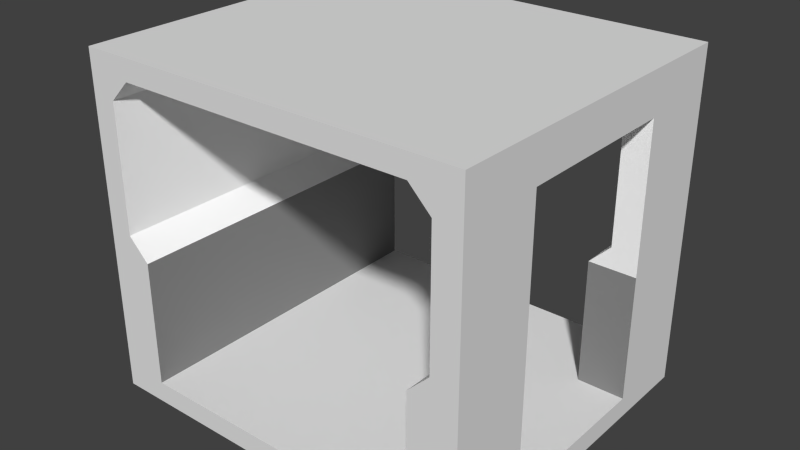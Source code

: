 # Source: door.blend  (saved by Blender 2.75.0; exported with 4.5.12 LTS)
import bpy
from mathutils import Matrix  # noqa: F401  (used for matrix-valued properties, if any)

bpy.ops.wm.read_factory_settings(use_empty=True)
scene = bpy.context.scene
scene.name = 'Scene'

# ---- collections
col_collection_1 = bpy.data.collections.new('Collection 1'); scene.collection.children.link(col_collection_1)

# ---- materials (node trees are filled in below, after node groups)
mat_up = bpy.data.materials.new('up')
mat_up.alpha_threshold = 0.0
mat_up.use_transparent_shadow = False
mat_up.diffuse_color = (1.0, 1.0, 1.0, 1.0)
mat_up.roughness = 0.5
mat_up.specular_intensity = 0.5064
mat_up.line_color = (0.0, 0.0, 0.0, 1.0)
mat_down = bpy.data.materials.new('down')
mat_down.alpha_threshold = 0.0
mat_down.use_transparent_shadow = False
mat_down.diffuse_color = (0.2529, 0.2529, 0.2529, 1.0)
mat_down.specular_color = (0.1149, 0.1149, 0.1149)
mat_down.roughness = 0.5
mat_down.specular_intensity = 0.1847
mat_border = bpy.data.materials.new('border')
mat_border.alpha_threshold = 0.0
mat_border.use_transparent_shadow = False
mat_border.diffuse_color = (1.0, 1.0, 1.0, 1.0)
mat_border.specular_color = (0.9243, 0.9068, 1.0)
mat_border.roughness = 0.5
mat_floor = bpy.data.materials.new('floor')
mat_floor.alpha_threshold = 0.0
mat_floor.use_transparent_shadow = False
mat_floor.roughness = 0.5
mat_default = bpy.data.materials.new('default')
mat_default.alpha_threshold = 0.0
mat_default.use_transparent_shadow = False
mat_default.roughness = 0.5

# ---- material node trees

# ---- world
world_world = bpy.data.worlds.new('World'); scene.world = world_world
world_world.color = (0.05088, 0.05088, 0.05088)
world_world.use_sun_shadow = False
world_world.sun_shadow_jitter_overblur = 0.0
world_world.cycles.sampling_method = 'MANUAL'
world_world.cycles.sample_map_resolution = 256

# ---- meshes
me_cube = bpy.data.meshes.new('Cube')
me_cube.from_pydata([(1.0, 1.0, 0.0), (1.0, -1.0, 0.0), (-1.0, -1.0, 0.0), (-1.0, 1.0, 0.0), (1.0, 1.0, 0.75), (1.0, -1.0, 0.75), (-1.0, -1.0, 0.75), (-1.0, 1.0, 0.75), (1.156, -1.0, -0.875), (1.156, 1.0, -0.875), (0.875, -1.0, 0.875), (0.875, -1.0, -0.875), (0.875, -1.0, -0.125), (-0.875, -1.0, -0.875), (0.875, 1.0, -0.125), (0.875, 1.0, -0.875), (0.875, 1.0, 0.875), (-0.875, 1.0, 0.875), (-0.875, 1.0, -0.125), (-0.875, -1.0, -0.125), (1.156, -1.0, 1.0), (1.156, 1.0, 1.0), (1.156, -1.0, -1.0), (-0.875, 1.0, -0.875), (1.156, 1.0, -1.0), (-0.875, -1.0, 0.875), (-1.145, 1.0, -1.0), (-1.145, -1.0, 1.0), (-1.145, 1.0, 1.0), (-1.145, -1.0, -0.875), (-1.145, 1.0, -0.875), (-1.145, -1.0, -1.0), (1.0, 0.5, 0.0), (1.0, -0.5, 0.0), (1.0, -0.5, 0.75), (0.875, -0.5, -0.125), (1.0, 0.5, 0.75), (0.875, 0.5, -0.125), (0.875, 0.5, -0.875), (1.098, -0.5, 0.617), (1.156, -0.5, 0.617), (1.156, -0.5, 0.6167), (1.098, -0.5, 0.6167), (0.875, -0.5, -0.875), (1.156, -0.5, -0.125), (1.156, -0.5, 0.0), (1.156, -0.5, 0.75), (1.156, -0.5, -0.875), (1.156, 0.5, -0.125), (1.156, 0.5, -0.875), (1.156, 0.5, 0.0), (1.156, 0.5, 0.75)], [(42, 39), (41, 40)], [(28, 30, 26, 31, 29, 27), (20, 21, 28, 27), (20, 27, 29, 13, 19, 2, 6, 25, 10, 5, 1, 12, 11, 8), (33, 35, 12, 1), (18, 23, 30, 28, 21, 9, 15, 14, 0, 4, 16, 17, 7, 3), (11, 13, 29, 31, 22, 8), (24, 26, 30, 23, 15, 9), (18, 3, 2, 19), (16, 4, 36, 34, 5, 10), (3, 7, 6, 2), (25, 6, 7, 17), (0, 14, 37, 32), (17, 16, 10, 25), (36, 4, 0, 32), (37, 14, 15, 38), (5, 34, 33, 1), (37, 38, 49, 48), (36, 32, 50, 51), (32, 37, 48, 50), (26, 24, 22, 31), (19, 13, 23, 18), (12, 35, 43, 11), (43, 35, 44, 47), (33, 34, 46, 45), (34, 36, 51, 46), (21, 20, 8, 47, 44, 45, 46, 51, 50, 48, 49, 9), (35, 33, 45, 44), (47, 8, 22, 24, 9), (43, 47, 49, 38, 15, 23, 13, 11)])
me_cube.polygons.foreach_set('material_index', [4, 4, 4, 2, 4, 4, 4, 2, 0, 0, 0, 2, 0, 0, 1, 0, 1, 0, 2, 4, 1, 1, 1, 0, 0, 4, 2, 4, 3])
_uv = me_cube.uv_layers.new(name='UVMap')
_uv.uv.foreach_set('vector', [0.5161, 0.9134, 0.5161, 0.6295, 0.5161, 0.6105, 0.7742, 0.6105, 0.7742, 0.6295, 0.7742, 0.9134, 0.2581, 0.3486, 0.5161, 0.3486, 0.5161, 0.6971, 0.2581, 0.6971, 0.2581, 1.805e-08, 0.2581, 0.3486, 0.01613, 0.3486, 0.01613, 0.3076, 0.1129, 0.3076, 0.129, 0.3266, 0.2258, 0.3266, 0.2419, 0.3076, 0.2419, 0.04259, 0.2258, 0.02366, 0.129, 0.02366, 0.1129, 0.04259, 0.01613, 0.04259, 0.01613, 1.805e-08, 0.371, 0.7728, 0.3548, 0.7728, 0.3548, 0.6971, 0.371, 0.6971, 0.4032, 0.3076, 0.5, 0.3076, 0.5, 0.3486, 0.2581, 0.3486, 0.2581, 0.0, 0.5, 7.222e-08, 0.5, 0.04259, 0.4032, 0.04259, 0.3871, 0.02366, 0.2903, 0.02366, 0.2742, 0.04259, 0.2742, 0.3076, 0.2903, 0.3266, 0.3871, 0.3266, 0.01613, 0.04259, 0.01613, 0.3076, 0.01613, 0.3486, 5.384e-08, 0.3486, 0.0, 0.0, 0.01613, 1.805e-08, 0.5161, 7.222e-08, 0.5161, 0.3486, 0.5, 0.3486, 0.5, 0.3076, 0.5, 0.04259, 0.5, 7.222e-08, 0.871, 0.0, 0.8871, 0.0, 0.8871, 0.3029, 0.871, 0.3029, 0.4839, 1.0, 0.4677, 1.0, 0.4677, 0.9243, 0.4677, 0.7728, 0.4677, 0.6971, 0.4839, 0.6971, 0.8871, 0.0, 0.9839, 2.708e-08, 0.9839, 0.3029, 0.8871, 0.3029, 1.0, 0.3029, 0.9839, 0.3029, 0.9839, 2.708e-08, 1.0, 1.805e-08, 0.5, 0.7728, 0.4839, 0.7728, 0.4839, 0.6971, 0.5, 0.6971, 0.0, 0.6971, 0.2258, 0.6971, 0.2258, 1.0, 1.307e-07, 1.0, 0.4677, 0.9243, 0.4677, 1.0, 0.371, 1.0, 0.371, 0.9243, 1.043, 0.7013, 1.043, 0.7658, 0.9295, 0.7658, 0.9295, 0.7013, 0.4677, 0.6971, 0.4677, 0.7728, 0.371, 0.7728, 0.371, 0.6971, 0.5698, 0.7295, 0.6834, 0.7295, 0.6834, 0.7658, 0.5698, 0.7658, 0.7944, 0.3644, 0.7944, 0.478, 0.7742, 0.478, 0.7742, 0.3644, 0.7944, 0.478, 0.8105, 0.4969, 0.7742, 0.4969, 0.7742, 0.478, 0.2581, 0.3486, 0.2581, 0.6971, 4.615e-08, 0.6971, 0.0, 0.3486, 0.871, 0.3029, 0.7742, 0.3029, 0.7742, 0.0, 0.871, 0.0, 0.3548, 0.6971, 0.3548, 0.7728, 0.2581, 0.7728, 0.2581, 0.6971, 0.9295, 0.7658, 0.8159, 0.7658, 0.8159, 0.7295, 0.9295, 0.7295, 0.7903, 0.7241, 0.7903, 0.6105, 0.8105, 0.6105, 0.8105, 0.7241, 0.2258, 0.8486, 0.2258, 0.6971, 0.246, 0.6971, 0.246, 0.8486, 0.5161, 0.6105, 0.5161, 0.3076, 0.7581, 0.3076, 0.7581, 0.3834, 0.6613, 0.3834, 0.6452, 0.3834, 0.5484, 0.3834, 0.5484, 0.5348, 0.6452, 0.5348, 0.6613, 0.5348, 0.7581, 0.5348, 0.7581, 0.6105, 0.7742, 0.743, 0.7903, 0.7241, 0.8105, 0.7241, 0.8105, 0.743, 0.7581, 0.3834, 0.7581, 0.3076, 0.7742, 0.3076, 0.7742, 0.6105, 0.7581, 0.6105, 0.5806, 0.04259, 0.5806, 0.0, 0.7097, 7.222e-08, 0.7097, 0.04259, 0.7742, 0.04259, 0.7742, 0.3076, 0.5161, 0.3076, 0.5161, 0.04259])
me_cube.materials.append(mat_up)
me_cube.materials.append(mat_down)
me_cube.materials.append(mat_border)
me_cube.materials.append(mat_floor)
me_cube.materials.append(mat_default)
me_cube.use_remesh_preserve_volume = False
me_cube.use_remesh_preserve_attributes = False
me_cube.use_mirror_vertex_groups = False
me_cube.update()

# ---- objects
ob_cube = bpy.data.objects.new('Cube', me_cube)

# ---- transforms, parenting, visibility, modifiers, constraints
ob_cube.location = (0.02888, 0.1638, 1.311)
ob_cube.scale = (1.5, 1.5, 1.5)
ob_cube.lock_rotations_4d = False
ob_cube.empty_display_type = 'ARROWS'
ob_cube.lineart.crease_threshold = 0.0
_m = ob_cube.modifiers.new('Collision', 'COLLISION')

# ---- collection membership
col_collection_1.objects.link(ob_cube)

# ---- scene / render settings (as saved in the file)
scene.frame_start = 1; scene.frame_end = 250; scene.frame_set(1)
scene.render.engine = 'BLENDER_EEVEE_NEXT'
scene.render.resolution_percentage = 50
scene.render.dither_intensity = 0.0
scene.cycles.use_denoising = False
scene.cycles.samples = 10
scene.cycles.sampling_pattern = 'TABULATED_SOBOL'
scene.cycles.light_sampling_threshold = 0.0
scene.cycles.use_adaptive_sampling = False
scene.cycles.use_light_tree = False
scene.cycles.blur_glossy = 0.0
scene.cycles.pixel_filter_type = 'GAUSSIAN'
scene.cycles.sample_clamp_indirect = 0.0
scene.view_settings.view_transform = 'Standard'
bpy.context.view_layer.update()

# ---- added for rendering (the .blend has no active camera and no usable light): camera, sun
cam_auto = bpy.data.cameras.new('AutoCamera')
cam_auto.lens = 50.0
cam_auto.sensor_width = 36.0
cam_auto.clip_end = 1000.0
ob_auto_camera = bpy.data.objects.new('AutoCamera', cam_auto)
scene.collection.objects.link(ob_auto_camera)
ob_auto_camera.location = (5.09786, -5.90903, 5.35908)
ob_auto_camera.rotation_euler = (1.09748, -7.21219e-08, 0.694738)
scene.camera = ob_auto_camera
light_auto_sun = bpy.data.lights.new('AutoSun', 'SUN')
light_auto_sun.energy = 3.0
light_auto_sun.angle = 0.0523599
ob_auto_sun = bpy.data.objects.new('AutoSun', light_auto_sun)
scene.collection.objects.link(ob_auto_sun)
ob_auto_sun.rotation_euler = (0.872665, 0.174533, 0.523599)
bpy.context.view_layer.update()
